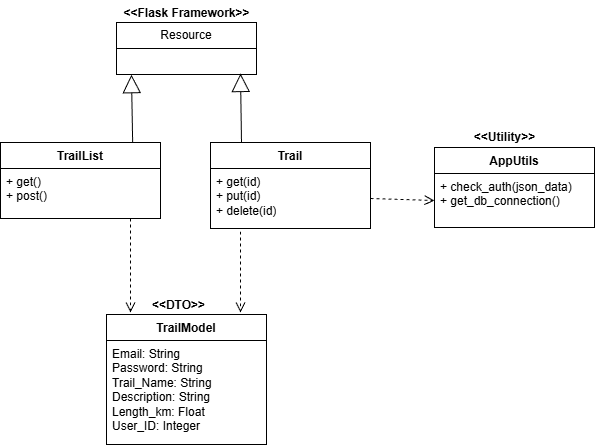

The diagram above was exported from draw.io. Its source (the exported page's mxGraphModel, read from the mxfile embedded in the PNG):
<mxGraphModel dx="1079" dy="520" grid="1" gridSize="10" guides="1" tooltips="1" connect="1" arrows="1" fold="1" page="1" pageScale="1" pageWidth="827" pageHeight="1169" math="0" shadow="0">
  <root>
    <mxCell id="0" />
    <mxCell id="1" parent="0" />
    <mxCell id="ZbwuU-ZopkYNdTZNuR-B-5" parent="1" style="text;align=center;fontStyle=1;verticalAlign=middle;spacingLeft=3;spacingRight=3;strokeColor=none;rotatable=0;points=[[0,0.5],[1,0.5]];portConstraint=eastwest;html=1;" value="&amp;lt;&amp;lt;Flask Framework&amp;gt;&amp;gt;" vertex="1">
      <mxGeometry height="26" width="80" x="276" y="98" as="geometry" />
    </mxCell>
    <mxCell id="ZbwuU-ZopkYNdTZNuR-B-6" parent="1" style="swimlane;fontStyle=1;align=center;verticalAlign=top;childLayout=stackLayout;horizontal=1;startSize=26;horizontalStack=0;resizeParent=1;resizeParentMax=0;resizeLast=0;collapsible=1;marginBottom=0;whiteSpace=wrap;html=1;" value="TrailList" vertex="1">
      <mxGeometry height="76" width="160" x="130" y="240" as="geometry" />
    </mxCell>
    <mxCell id="ZbwuU-ZopkYNdTZNuR-B-9" parent="ZbwuU-ZopkYNdTZNuR-B-6" style="text;strokeColor=none;fillColor=none;align=left;verticalAlign=top;spacingLeft=4;spacingRight=4;overflow=hidden;rotatable=0;points=[[0,0.5],[1,0.5]];portConstraint=eastwest;whiteSpace=wrap;html=1;" value="+ get()&lt;div&gt;+ post()&lt;/div&gt;" vertex="1">
      <mxGeometry height="50" width="160" y="26" as="geometry" />
    </mxCell>
    <mxCell id="ZbwuU-ZopkYNdTZNuR-B-10" parent="1" style="swimlane;fontStyle=1;align=center;verticalAlign=top;childLayout=stackLayout;horizontal=1;startSize=26;horizontalStack=0;resizeParent=1;resizeParentMax=0;resizeLast=0;collapsible=1;marginBottom=0;whiteSpace=wrap;html=1;" value="Trail" vertex="1">
      <mxGeometry height="86" width="160" x="340" y="240" as="geometry" />
    </mxCell>
    <mxCell id="ZbwuU-ZopkYNdTZNuR-B-13" parent="ZbwuU-ZopkYNdTZNuR-B-10" style="text;strokeColor=none;fillColor=none;align=left;verticalAlign=top;spacingLeft=4;spacingRight=4;overflow=hidden;rotatable=0;points=[[0,0.5],[1,0.5]];portConstraint=eastwest;whiteSpace=wrap;html=1;" value="+ get(id)&lt;div&gt;+ put(id&lt;span style=&quot;background-color: transparent; color: light-dark(rgb(0, 0, 0), rgb(255, 255, 255));&quot;&gt;)&lt;/span&gt;&lt;/div&gt;&lt;div&gt;&lt;span style=&quot;background-color: transparent; color: light-dark(rgb(0, 0, 0), rgb(255, 255, 255));&quot;&gt;+ delete(id)&lt;/span&gt;&lt;/div&gt;" vertex="1">
      <mxGeometry height="60" width="160" y="26" as="geometry" />
    </mxCell>
    <mxCell id="ZbwuU-ZopkYNdTZNuR-B-14" parent="1" style="swimlane;fontStyle=1;align=center;verticalAlign=top;childLayout=stackLayout;horizontal=1;startSize=26;horizontalStack=0;resizeParent=1;resizeParentMax=0;resizeLast=0;collapsible=1;marginBottom=0;whiteSpace=wrap;html=1;" value="TrailModel" vertex="1">
      <mxGeometry height="130" width="160" x="236" y="412" as="geometry" />
    </mxCell>
    <mxCell id="ZbwuU-ZopkYNdTZNuR-B-15" parent="ZbwuU-ZopkYNdTZNuR-B-14" style="text;strokeColor=none;fillColor=none;align=left;verticalAlign=top;spacingLeft=4;spacingRight=4;overflow=hidden;rotatable=0;points=[[0,0.5],[1,0.5]];portConstraint=eastwest;whiteSpace=wrap;html=1;" value="&lt;div&gt;Email: String&lt;/div&gt;&lt;div&gt;Password: String&lt;/div&gt;&lt;div&gt;Trail_Name: String&lt;/div&gt;&lt;div&gt;Description: String&lt;/div&gt;&lt;div&gt;Length_km: Float&lt;/div&gt;&lt;div&gt;User_ID: Integer&lt;/div&gt;" vertex="1">
      <mxGeometry height="104" width="160" y="26" as="geometry" />
    </mxCell>
    <mxCell id="ZbwuU-ZopkYNdTZNuR-B-18" parent="1" style="text;align=center;fontStyle=1;verticalAlign=middle;spacingLeft=3;spacingRight=3;strokeColor=none;rotatable=0;points=[[0,0.5],[1,0.5]];portConstraint=eastwest;html=1;" value="&amp;lt;&amp;lt;DTO&amp;gt;&amp;gt;" vertex="1">
      <mxGeometry height="26" width="80" x="268" y="390" as="geometry" />
    </mxCell>
    <mxCell id="ZbwuU-ZopkYNdTZNuR-B-19" parent="1" style="swimlane;fontStyle=1;align=center;verticalAlign=top;childLayout=stackLayout;horizontal=1;startSize=26;horizontalStack=0;resizeParent=1;resizeParentMax=0;resizeLast=0;collapsible=1;marginBottom=0;whiteSpace=wrap;html=1;" value="AppUtils" vertex="1">
      <mxGeometry height="80" width="160" x="564" y="245" as="geometry" />
    </mxCell>
    <mxCell id="ZbwuU-ZopkYNdTZNuR-B-22" parent="ZbwuU-ZopkYNdTZNuR-B-19" style="text;strokeColor=none;fillColor=none;align=left;verticalAlign=top;spacingLeft=4;spacingRight=4;overflow=hidden;rotatable=0;points=[[0,0.5],[1,0.5]];portConstraint=eastwest;whiteSpace=wrap;html=1;" value="&lt;div&gt;+ check_auth(json_data)&lt;/div&gt;&lt;div&gt;+ get_db_connection()&lt;/div&gt;" vertex="1">
      <mxGeometry height="54" width="160" y="26" as="geometry" />
    </mxCell>
    <mxCell id="ZbwuU-ZopkYNdTZNuR-B-23" parent="1" style="text;align=center;fontStyle=1;verticalAlign=middle;spacingLeft=3;spacingRight=3;strokeColor=none;rotatable=0;points=[[0,0.5],[1,0.5]];portConstraint=eastwest;html=1;" value="&amp;lt;&amp;lt;Utility&amp;gt;&amp;gt;" vertex="1">
      <mxGeometry height="26" width="80" x="594" y="222" as="geometry" />
    </mxCell>
    <mxCell id="ZbwuU-ZopkYNdTZNuR-B-28" edge="1" parent="1" source="ZbwuU-ZopkYNdTZNuR-B-13" style="html=1;verticalAlign=bottom;endArrow=open;dashed=1;endSize=8;curved=0;rounded=0;exitX=1;exitY=0.5;exitDx=0;exitDy=0;entryX=0;entryY=0.5;entryDx=0;entryDy=0;" target="ZbwuU-ZopkYNdTZNuR-B-22" value="">
      <mxGeometry relative="1" as="geometry">
        <mxPoint x="510" y="200" as="sourcePoint" />
        <mxPoint x="600.1600000000001" y="298.702" as="targetPoint" />
      </mxGeometry>
    </mxCell>
    <mxCell id="ZbwuU-ZopkYNdTZNuR-B-29" edge="1" parent="1" source="ZbwuU-ZopkYNdTZNuR-B-6" style="endArrow=block;endSize=16;endFill=0;html=1;rounded=0;entryX=0.131;entryY=1.007;entryDx=0;entryDy=0;entryPerimeter=0;exitX=0.826;exitY=0.005;exitDx=0;exitDy=0;exitPerimeter=0;" value="">
      <mxGeometry relative="1" width="160" x="0.014" as="geometry">
        <mxPoint as="offset" />
        <mxPoint x="260" y="290" as="sourcePoint" />
        <mxPoint x="260.96000000000004" y="172.18200000000002" as="targetPoint" />
      </mxGeometry>
    </mxCell>
    <mxCell id="ZbwuU-ZopkYNdTZNuR-B-30" edge="1" parent="1" style="endArrow=block;endSize=16;endFill=0;html=1;rounded=0;entryX=0.131;entryY=1.007;entryDx=0;entryDy=0;entryPerimeter=0;exitX=0.826;exitY=0.005;exitDx=0;exitDy=0;exitPerimeter=0;" value="">
      <mxGeometry relative="1" width="160" x="0.014" as="geometry">
        <mxPoint as="offset" />
        <mxPoint x="371" y="240" as="sourcePoint" />
        <mxPoint x="370" y="171" as="targetPoint" />
      </mxGeometry>
    </mxCell>
    <mxCell id="ZbwuU-ZopkYNdTZNuR-B-31" edge="1" parent="1" style="html=1;verticalAlign=bottom;endArrow=open;dashed=1;endSize=8;curved=0;rounded=0;exitX=0.831;exitY=1.031;exitDx=0;exitDy=0;exitPerimeter=0;" value="">
      <mxGeometry relative="1" x="-0.0167" as="geometry">
        <mxPoint as="offset" />
        <mxPoint x="370" y="329" as="sourcePoint" />
        <mxPoint x="370" y="410" as="targetPoint" />
      </mxGeometry>
    </mxCell>
    <mxCell id="ZbwuU-ZopkYNdTZNuR-B-32" edge="1" parent="1" style="html=1;verticalAlign=bottom;endArrow=open;dashed=1;endSize=8;curved=0;rounded=0;exitX=0.831;exitY=1.031;exitDx=0;exitDy=0;exitPerimeter=0;" value="">
      <mxGeometry relative="1" x="-0.0167" as="geometry">
        <mxPoint as="offset" />
        <mxPoint x="260" y="316" as="sourcePoint" />
        <mxPoint x="260" y="410" as="targetPoint" />
      </mxGeometry>
    </mxCell>
    <mxCell id="ZbwuU-ZopkYNdTZNuR-B-36" parent="1" style="swimlane;fontStyle=0;childLayout=stackLayout;horizontal=1;startSize=26;fillColor=none;horizontalStack=0;resizeParent=1;resizeParentMax=0;resizeLast=0;collapsible=1;marginBottom=0;whiteSpace=wrap;html=1;" value="Resource" vertex="1">
      <mxGeometry height="52" width="140" x="246" y="120" as="geometry" />
    </mxCell>
  </root>
</mxGraphModel>